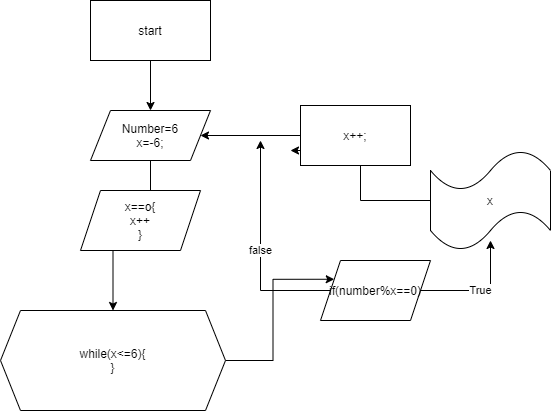

The diagram above was exported from draw.io. Its source (the exported page's mxGraphModel, read from the mxfile embedded in the PNG):
<mxGraphModel dx="1038" dy="579" grid="1" gridSize="10" guides="1" tooltips="1" connect="1" arrows="1" fold="1" page="1" pageScale="1" pageWidth="850" pageHeight="1100" math="0" shadow="0">
  <root>
    <mxCell id="0" />
    <mxCell id="1" parent="0" />
    <mxCell id="oZFPosZ2zi448gEgSK-K-2" style="edgeStyle=orthogonalEdgeStyle;rounded=0;orthogonalLoop=1;jettySize=auto;html=1;" edge="1" parent="1" source="oZFPosZ2zi448gEgSK-K-1">
      <mxGeometry relative="1" as="geometry">
        <mxPoint x="400" y="120" as="targetPoint" />
      </mxGeometry>
    </mxCell>
    <mxCell id="oZFPosZ2zi448gEgSK-K-1" value="start" style="rounded=0;whiteSpace=wrap;html=1;" vertex="1" parent="1">
      <mxGeometry x="340" y="10" width="120" height="60" as="geometry" />
    </mxCell>
    <mxCell id="oZFPosZ2zi448gEgSK-K-16" style="edgeStyle=orthogonalEdgeStyle;rounded=0;orthogonalLoop=1;jettySize=auto;html=1;" edge="1" parent="1" source="oZFPosZ2zi448gEgSK-K-3" target="oZFPosZ2zi448gEgSK-K-5">
      <mxGeometry relative="1" as="geometry" />
    </mxCell>
    <mxCell id="oZFPosZ2zi448gEgSK-K-3" value="Number=6&lt;br&gt;x=-6;" style="shape=parallelogram;perimeter=parallelogramPerimeter;whiteSpace=wrap;html=1;fixedSize=1;" vertex="1" parent="1">
      <mxGeometry x="340" y="120" width="120" height="50" as="geometry" />
    </mxCell>
    <mxCell id="oZFPosZ2zi448gEgSK-K-8" style="edgeStyle=orthogonalEdgeStyle;rounded=0;orthogonalLoop=1;jettySize=auto;html=1;entryX=0;entryY=0.25;entryDx=0;entryDy=0;" edge="1" parent="1" source="oZFPosZ2zi448gEgSK-K-5" target="oZFPosZ2zi448gEgSK-K-7">
      <mxGeometry relative="1" as="geometry" />
    </mxCell>
    <mxCell id="oZFPosZ2zi448gEgSK-K-5" value="while(x&amp;lt;=6){&lt;br&gt;}" style="shape=hexagon;perimeter=hexagonPerimeter2;whiteSpace=wrap;html=1;fixedSize=1;" vertex="1" parent="1">
      <mxGeometry x="250" y="320" width="225" height="100" as="geometry" />
    </mxCell>
    <mxCell id="oZFPosZ2zi448gEgSK-K-9" value="True" style="edgeStyle=orthogonalEdgeStyle;rounded=0;orthogonalLoop=1;jettySize=auto;html=1;" edge="1" parent="1" source="oZFPosZ2zi448gEgSK-K-7">
      <mxGeometry relative="1" as="geometry">
        <mxPoint x="740" y="250" as="targetPoint" />
      </mxGeometry>
    </mxCell>
    <mxCell id="oZFPosZ2zi448gEgSK-K-15" value="false" style="edgeStyle=orthogonalEdgeStyle;rounded=0;orthogonalLoop=1;jettySize=auto;html=1;" edge="1" parent="1" source="oZFPosZ2zi448gEgSK-K-7">
      <mxGeometry relative="1" as="geometry">
        <mxPoint x="510" y="150" as="targetPoint" />
      </mxGeometry>
    </mxCell>
    <mxCell id="oZFPosZ2zi448gEgSK-K-7" value="&lt;span&gt;if(number%x==0)&lt;/span&gt;" style="shape=parallelogram;perimeter=parallelogramPerimeter;whiteSpace=wrap;html=1;fixedSize=1;" vertex="1" parent="1">
      <mxGeometry x="570" y="270" width="110" height="60" as="geometry" />
    </mxCell>
    <mxCell id="oZFPosZ2zi448gEgSK-K-12" style="edgeStyle=orthogonalEdgeStyle;rounded=0;orthogonalLoop=1;jettySize=auto;html=1;" edge="1" parent="1" source="oZFPosZ2zi448gEgSK-K-10">
      <mxGeometry relative="1" as="geometry">
        <mxPoint x="540" y="160" as="targetPoint" />
      </mxGeometry>
    </mxCell>
    <mxCell id="oZFPosZ2zi448gEgSK-K-10" value="x" style="shape=tape;whiteSpace=wrap;html=1;" vertex="1" parent="1">
      <mxGeometry x="680" y="160" width="120" height="100" as="geometry" />
    </mxCell>
    <mxCell id="oZFPosZ2zi448gEgSK-K-14" style="edgeStyle=orthogonalEdgeStyle;rounded=0;orthogonalLoop=1;jettySize=auto;html=1;" edge="1" parent="1" source="oZFPosZ2zi448gEgSK-K-13" target="oZFPosZ2zi448gEgSK-K-3">
      <mxGeometry relative="1" as="geometry" />
    </mxCell>
    <mxCell id="oZFPosZ2zi448gEgSK-K-13" value="x++;" style="rounded=0;whiteSpace=wrap;html=1;" vertex="1" parent="1">
      <mxGeometry x="550" y="115" width="110" height="60" as="geometry" />
    </mxCell>
    <mxCell id="oZFPosZ2zi448gEgSK-K-17" value="x==o{&lt;br&gt;x++&lt;br&gt;}" style="shape=parallelogram;perimeter=parallelogramPerimeter;whiteSpace=wrap;html=1;fixedSize=1;" vertex="1" parent="1">
      <mxGeometry x="330" y="200" width="120" height="60" as="geometry" />
    </mxCell>
  </root>
</mxGraphModel>